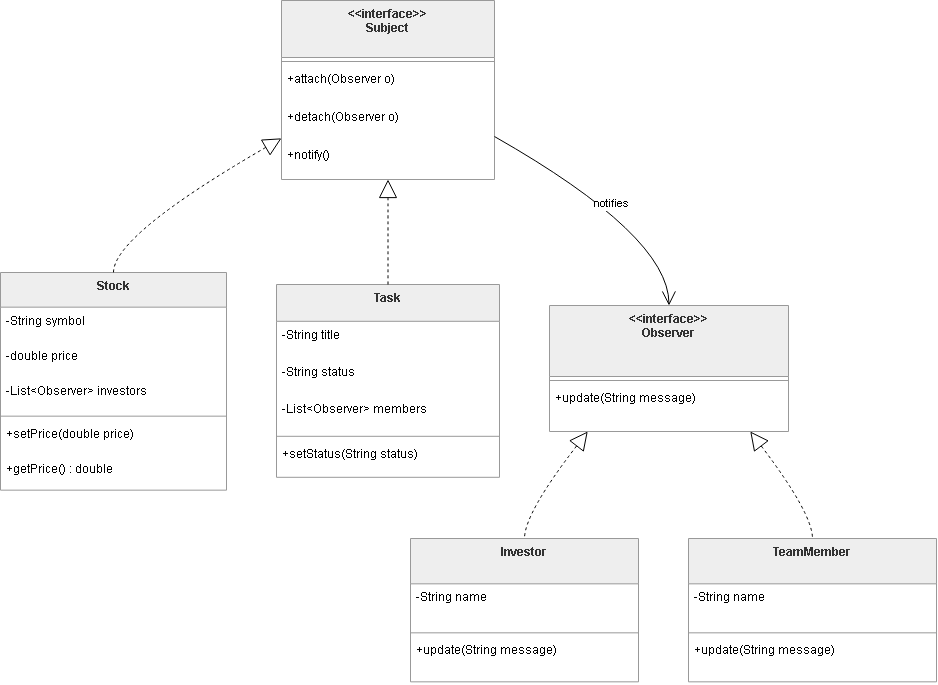

The diagram above was exported from draw.io. Its source (the exported page's mxGraphModel, read from the mxfile embedded in the PNG):
<mxGraphModel dx="1301" dy="672" grid="1" gridSize="10" guides="1" tooltips="1" connect="1" arrows="1" fold="1" page="1" pageScale="1" pageWidth="827" pageHeight="1169" math="0" shadow="0">
  <root>
    <mxCell id="0" />
    <mxCell id="1" parent="0" />
    <mxCell id="9MCNih1dbMvVRyhwVPIy-1" parent="1" style="swimlane;fontStyle=1;align=center;verticalAlign=top;childLayout=stackLayout;horizontal=1;startSize=57;horizontalStack=0;resizeParent=1;resizeParentMax=0;resizeLast=0;collapsible=0;marginBottom=0;fillColor=light-dark(#eeeeee,#1f2020);strokeColor=light-dark(#999999,#cccccc);fontColor=light-dark(#333333,#cccccc);" value="&lt;&lt;interface&gt;&gt;&#10;Subject" vertex="1">
      <mxGeometry height="179" width="213" x="301" y="20" as="geometry" />
    </mxCell>
    <mxCell id="9MCNih1dbMvVRyhwVPIy-2" parent="9MCNih1dbMvVRyhwVPIy-1" style="line;strokeWidth=1;fillColor=none;align=left;verticalAlign=middle;spacingTop=-1;spacingLeft=3;spacingRight=3;rotatable=0;labelPosition=right;points=[];portConstraint=eastwest;strokeColor=inherit;" vertex="1">
      <mxGeometry height="8" width="213" y="57" as="geometry" />
    </mxCell>
    <mxCell id="9MCNih1dbMvVRyhwVPIy-3" parent="9MCNih1dbMvVRyhwVPIy-1" style="text;strokeColor=none;fillColor=none;align=left;verticalAlign=top;spacingLeft=4;spacingRight=4;overflow=hidden;rotatable=0;points=[[0,0.5],[1,0.5]];portConstraint=eastwest;" value="+attach(Observer o)" vertex="1">
      <mxGeometry height="38" width="213" y="65" as="geometry" />
    </mxCell>
    <mxCell id="9MCNih1dbMvVRyhwVPIy-4" parent="9MCNih1dbMvVRyhwVPIy-1" style="text;strokeColor=none;fillColor=none;align=left;verticalAlign=top;spacingLeft=4;spacingRight=4;overflow=hidden;rotatable=0;points=[[0,0.5],[1,0.5]];portConstraint=eastwest;" value="+detach(Observer o)" vertex="1">
      <mxGeometry height="38" width="213" y="103" as="geometry" />
    </mxCell>
    <mxCell id="9MCNih1dbMvVRyhwVPIy-5" parent="9MCNih1dbMvVRyhwVPIy-1" style="text;strokeColor=none;fillColor=none;align=left;verticalAlign=top;spacingLeft=4;spacingRight=4;overflow=hidden;rotatable=0;points=[[0,0.5],[1,0.5]];portConstraint=eastwest;" value="+notify()" vertex="1">
      <mxGeometry height="38" width="213" y="141" as="geometry" />
    </mxCell>
    <mxCell id="9MCNih1dbMvVRyhwVPIy-6" parent="1" style="swimlane;fontStyle=1;align=center;verticalAlign=top;childLayout=stackLayout;horizontal=1;startSize=34.666666666666664;horizontalStack=0;resizeParent=1;resizeParentMax=0;resizeLast=0;collapsible=0;marginBottom=0;fillColor=light-dark(#eeeeee,#1f2020);strokeColor=light-dark(#999999,#cccccc);fontColor=light-dark(#333333,#cccccc);" value="Stock" vertex="1">
      <mxGeometry height="217.66666666666666" width="226" x="20" y="292" as="geometry" />
    </mxCell>
    <mxCell id="9MCNih1dbMvVRyhwVPIy-7" parent="9MCNih1dbMvVRyhwVPIy-6" style="text;strokeColor=none;fillColor=none;align=left;verticalAlign=top;spacingLeft=4;spacingRight=4;overflow=hidden;rotatable=0;points=[[0,0.5],[1,0.5]];portConstraint=eastwest;" value="-String symbol" vertex="1">
      <mxGeometry height="35" width="226" y="34.666666666666664" as="geometry" />
    </mxCell>
    <mxCell id="9MCNih1dbMvVRyhwVPIy-8" parent="9MCNih1dbMvVRyhwVPIy-6" style="text;strokeColor=none;fillColor=none;align=left;verticalAlign=top;spacingLeft=4;spacingRight=4;overflow=hidden;rotatable=0;points=[[0,0.5],[1,0.5]];portConstraint=eastwest;" value="-double price" vertex="1">
      <mxGeometry height="35" width="226" y="69.66666666666666" as="geometry" />
    </mxCell>
    <mxCell id="9MCNih1dbMvVRyhwVPIy-9" parent="9MCNih1dbMvVRyhwVPIy-6" style="text;strokeColor=none;fillColor=none;align=left;verticalAlign=top;spacingLeft=4;spacingRight=4;overflow=hidden;rotatable=0;points=[[0,0.5],[1,0.5]];portConstraint=eastwest;" value="-List&lt;Observer&gt; investors" vertex="1">
      <mxGeometry height="35" width="226" y="104.66666666666666" as="geometry" />
    </mxCell>
    <mxCell id="9MCNih1dbMvVRyhwVPIy-10" parent="9MCNih1dbMvVRyhwVPIy-6" style="line;strokeWidth=1;fillColor=none;align=left;verticalAlign=middle;spacingTop=-1;spacingLeft=3;spacingRight=3;rotatable=0;labelPosition=right;points=[];portConstraint=eastwest;strokeColor=inherit;" vertex="1">
      <mxGeometry height="8" width="226" y="139.66666666666666" as="geometry" />
    </mxCell>
    <mxCell id="9MCNih1dbMvVRyhwVPIy-11" parent="9MCNih1dbMvVRyhwVPIy-6" style="text;strokeColor=none;fillColor=none;align=left;verticalAlign=top;spacingLeft=4;spacingRight=4;overflow=hidden;rotatable=0;points=[[0,0.5],[1,0.5]];portConstraint=eastwest;" value="+setPrice(double price)" vertex="1">
      <mxGeometry height="35" width="226" y="147.66666666666666" as="geometry" />
    </mxCell>
    <mxCell id="9MCNih1dbMvVRyhwVPIy-12" parent="9MCNih1dbMvVRyhwVPIy-6" style="text;strokeColor=none;fillColor=none;align=left;verticalAlign=top;spacingLeft=4;spacingRight=4;overflow=hidden;rotatable=0;points=[[0,0.5],[1,0.5]];portConstraint=eastwest;" value="+getPrice() : double" vertex="1">
      <mxGeometry height="35" width="226" y="182.66666666666666" as="geometry" />
    </mxCell>
    <mxCell id="9MCNih1dbMvVRyhwVPIy-13" parent="1" style="swimlane;fontStyle=1;align=center;verticalAlign=top;childLayout=stackLayout;horizontal=1;startSize=36.8;horizontalStack=0;resizeParent=1;resizeParentMax=0;resizeLast=0;collapsible=0;marginBottom=0;fillColor=light-dark(#eeeeee,#1f2020);strokeColor=light-dark(#999999,#cccccc);fontColor=light-dark(#333333,#cccccc);" value="Task" vertex="1">
      <mxGeometry height="192.8" width="223" x="296" y="304" as="geometry" />
    </mxCell>
    <mxCell id="9MCNih1dbMvVRyhwVPIy-14" parent="9MCNih1dbMvVRyhwVPIy-13" style="text;strokeColor=none;fillColor=none;align=left;verticalAlign=top;spacingLeft=4;spacingRight=4;overflow=hidden;rotatable=0;points=[[0,0.5],[1,0.5]];portConstraint=eastwest;" value="-String title" vertex="1">
      <mxGeometry height="37" width="223" y="36.8" as="geometry" />
    </mxCell>
    <mxCell id="9MCNih1dbMvVRyhwVPIy-15" parent="9MCNih1dbMvVRyhwVPIy-13" style="text;strokeColor=none;fillColor=none;align=left;verticalAlign=top;spacingLeft=4;spacingRight=4;overflow=hidden;rotatable=0;points=[[0,0.5],[1,0.5]];portConstraint=eastwest;" value="-String status" vertex="1">
      <mxGeometry height="37" width="223" y="73.8" as="geometry" />
    </mxCell>
    <mxCell id="9MCNih1dbMvVRyhwVPIy-16" parent="9MCNih1dbMvVRyhwVPIy-13" style="text;strokeColor=none;fillColor=none;align=left;verticalAlign=top;spacingLeft=4;spacingRight=4;overflow=hidden;rotatable=0;points=[[0,0.5],[1,0.5]];portConstraint=eastwest;" value="-List&lt;Observer&gt; members" vertex="1">
      <mxGeometry height="37" width="223" y="110.8" as="geometry" />
    </mxCell>
    <mxCell id="9MCNih1dbMvVRyhwVPIy-17" parent="9MCNih1dbMvVRyhwVPIy-13" style="line;strokeWidth=1;fillColor=none;align=left;verticalAlign=middle;spacingTop=-1;spacingLeft=3;spacingRight=3;rotatable=0;labelPosition=right;points=[];portConstraint=eastwest;strokeColor=inherit;" vertex="1">
      <mxGeometry height="8" width="223" y="147.8" as="geometry" />
    </mxCell>
    <mxCell id="9MCNih1dbMvVRyhwVPIy-18" parent="9MCNih1dbMvVRyhwVPIy-13" style="text;strokeColor=none;fillColor=none;align=left;verticalAlign=top;spacingLeft=4;spacingRight=4;overflow=hidden;rotatable=0;points=[[0,0.5],[1,0.5]];portConstraint=eastwest;" value="+setStatus(String status)" vertex="1">
      <mxGeometry height="37" width="223" y="155.8" as="geometry" />
    </mxCell>
    <mxCell id="9MCNih1dbMvVRyhwVPIy-19" parent="1" style="swimlane;fontStyle=1;align=center;verticalAlign=top;childLayout=stackLayout;horizontal=1;startSize=71;horizontalStack=0;resizeParent=1;resizeParentMax=0;resizeLast=0;collapsible=0;marginBottom=0;fillColor=light-dark(#eeeeee,#1f2020);strokeColor=light-dark(#999999,#cccccc);fontColor=light-dark(#333333,#cccccc);" value="&lt;&lt;interface&gt;&gt;&#10;Observer" vertex="1">
      <mxGeometry height="126" width="239" x="569" y="325" as="geometry" />
    </mxCell>
    <mxCell id="9MCNih1dbMvVRyhwVPIy-20" parent="9MCNih1dbMvVRyhwVPIy-19" style="line;strokeWidth=1;fillColor=none;align=left;verticalAlign=middle;spacingTop=-1;spacingLeft=3;spacingRight=3;rotatable=0;labelPosition=right;points=[];portConstraint=eastwest;strokeColor=inherit;" vertex="1">
      <mxGeometry height="8" width="239" y="71" as="geometry" />
    </mxCell>
    <mxCell id="9MCNih1dbMvVRyhwVPIy-21" parent="9MCNih1dbMvVRyhwVPIy-19" style="text;strokeColor=none;fillColor=none;align=left;verticalAlign=top;spacingLeft=4;spacingRight=4;overflow=hidden;rotatable=0;points=[[0,0.5],[1,0.5]];portConstraint=eastwest;" value="+update(String message)" vertex="1">
      <mxGeometry height="47" width="239" y="79" as="geometry" />
    </mxCell>
    <mxCell id="9MCNih1dbMvVRyhwVPIy-22" parent="1" style="swimlane;fontStyle=1;align=center;verticalAlign=top;childLayout=stackLayout;horizontal=1;startSize=45.333333333333336;horizontalStack=0;resizeParent=1;resizeParentMax=0;resizeLast=0;collapsible=0;marginBottom=0;fillColor=light-dark(#eeeeee,#1f2020);strokeColor=light-dark(#999999,#cccccc);fontColor=light-dark(#333333,#cccccc);" value="Investor" vertex="1">
      <mxGeometry height="143.33333333333334" width="228" x="430" y="558" as="geometry" />
    </mxCell>
    <mxCell id="9MCNih1dbMvVRyhwVPIy-23" parent="9MCNih1dbMvVRyhwVPIy-22" style="text;strokeColor=none;fillColor=none;align=left;verticalAlign=top;spacingLeft=4;spacingRight=4;overflow=hidden;rotatable=0;points=[[0,0.5],[1,0.5]];portConstraint=eastwest;" value="-String name" vertex="1">
      <mxGeometry height="45" width="228" y="45.333333333333336" as="geometry" />
    </mxCell>
    <mxCell id="9MCNih1dbMvVRyhwVPIy-24" parent="9MCNih1dbMvVRyhwVPIy-22" style="line;strokeWidth=1;fillColor=none;align=left;verticalAlign=middle;spacingTop=-1;spacingLeft=3;spacingRight=3;rotatable=0;labelPosition=right;points=[];portConstraint=eastwest;strokeColor=inherit;" vertex="1">
      <mxGeometry height="8" width="228" y="90.33333333333334" as="geometry" />
    </mxCell>
    <mxCell id="9MCNih1dbMvVRyhwVPIy-25" parent="9MCNih1dbMvVRyhwVPIy-22" style="text;strokeColor=none;fillColor=none;align=left;verticalAlign=top;spacingLeft=4;spacingRight=4;overflow=hidden;rotatable=0;points=[[0,0.5],[1,0.5]];portConstraint=eastwest;" value="+update(String message)" vertex="1">
      <mxGeometry height="45" width="228" y="98.33333333333334" as="geometry" />
    </mxCell>
    <mxCell id="9MCNih1dbMvVRyhwVPIy-26" parent="1" style="swimlane;fontStyle=1;align=center;verticalAlign=top;childLayout=stackLayout;horizontal=1;startSize=45.333333333333336;horizontalStack=0;resizeParent=1;resizeParentMax=0;resizeLast=0;collapsible=0;marginBottom=0;fillColor=light-dark(#eeeeee,#1f2020);strokeColor=light-dark(#999999,#cccccc);fontColor=light-dark(#333333,#cccccc);" value="TeamMember" vertex="1">
      <mxGeometry height="143.33333333333334" width="248" x="708" y="558" as="geometry" />
    </mxCell>
    <mxCell id="9MCNih1dbMvVRyhwVPIy-27" parent="9MCNih1dbMvVRyhwVPIy-26" style="text;strokeColor=none;fillColor=none;align=left;verticalAlign=top;spacingLeft=4;spacingRight=4;overflow=hidden;rotatable=0;points=[[0,0.5],[1,0.5]];portConstraint=eastwest;" value="-String name" vertex="1">
      <mxGeometry height="45" width="248" y="45.333333333333336" as="geometry" />
    </mxCell>
    <mxCell id="9MCNih1dbMvVRyhwVPIy-28" parent="9MCNih1dbMvVRyhwVPIy-26" style="line;strokeWidth=1;fillColor=none;align=left;verticalAlign=middle;spacingTop=-1;spacingLeft=3;spacingRight=3;rotatable=0;labelPosition=right;points=[];portConstraint=eastwest;strokeColor=inherit;" vertex="1">
      <mxGeometry height="8" width="248" y="90.33333333333334" as="geometry" />
    </mxCell>
    <mxCell id="9MCNih1dbMvVRyhwVPIy-29" parent="9MCNih1dbMvVRyhwVPIy-26" style="text;strokeColor=none;fillColor=none;align=left;verticalAlign=top;spacingLeft=4;spacingRight=4;overflow=hidden;rotatable=0;points=[[0,0.5],[1,0.5]];portConstraint=eastwest;" value="+update(String message)" vertex="1">
      <mxGeometry height="45" width="248" y="98.33333333333334" as="geometry" />
    </mxCell>
    <mxCell id="9MCNih1dbMvVRyhwVPIy-30" edge="1" parent="1" source="9MCNih1dbMvVRyhwVPIy-1" style="curved=1;dashed=1;startArrow=block;startSize=16;startFill=0;endArrow=none;exitX=0;exitY=0.77;entryX=0.5;entryY=0;rounded=0;" target="9MCNih1dbMvVRyhwVPIy-6" value="">
      <mxGeometry relative="1" as="geometry">
        <Array as="points">
          <mxPoint x="133" y="255" />
        </Array>
      </mxGeometry>
    </mxCell>
    <mxCell id="9MCNih1dbMvVRyhwVPIy-31" edge="1" parent="1" source="9MCNih1dbMvVRyhwVPIy-1" style="curved=1;dashed=1;startArrow=block;startSize=16;startFill=0;endArrow=none;exitX=0.5;exitY=1;entryX=0.5;entryY=0;rounded=0;" target="9MCNih1dbMvVRyhwVPIy-13" value="">
      <mxGeometry relative="1" as="geometry">
        <Array as="points" />
      </mxGeometry>
    </mxCell>
    <mxCell id="9MCNih1dbMvVRyhwVPIy-32" edge="1" parent="1" source="9MCNih1dbMvVRyhwVPIy-19" style="curved=1;dashed=1;startArrow=block;startSize=16;startFill=0;endArrow=none;exitX=0.16;exitY=1;entryX=0.5;entryY=0;rounded=0;" target="9MCNih1dbMvVRyhwVPIy-22" value="">
      <mxGeometry relative="1" as="geometry">
        <Array as="points">
          <mxPoint x="544" y="533" />
        </Array>
      </mxGeometry>
    </mxCell>
    <mxCell id="9MCNih1dbMvVRyhwVPIy-33" edge="1" parent="1" source="9MCNih1dbMvVRyhwVPIy-19" style="curved=1;dashed=1;startArrow=block;startSize=16;startFill=0;endArrow=none;exitX=0.84;exitY=1;entryX=0.5;entryY=0;rounded=0;" target="9MCNih1dbMvVRyhwVPIy-26" value="">
      <mxGeometry relative="1" as="geometry">
        <Array as="points">
          <mxPoint x="832" y="533" />
        </Array>
      </mxGeometry>
    </mxCell>
    <mxCell id="9MCNih1dbMvVRyhwVPIy-34" edge="1" parent="1" source="9MCNih1dbMvVRyhwVPIy-1" style="curved=1;startArrow=none;endArrow=open;endSize=12;exitX=1;exitY=0.76;entryX=0.5;entryY=0;rounded=0;" target="9MCNih1dbMvVRyhwVPIy-19" value="notifies">
      <mxGeometry relative="1" as="geometry">
        <Array as="points">
          <mxPoint x="688" y="255" />
        </Array>
      </mxGeometry>
    </mxCell>
  </root>
</mxGraphModel>